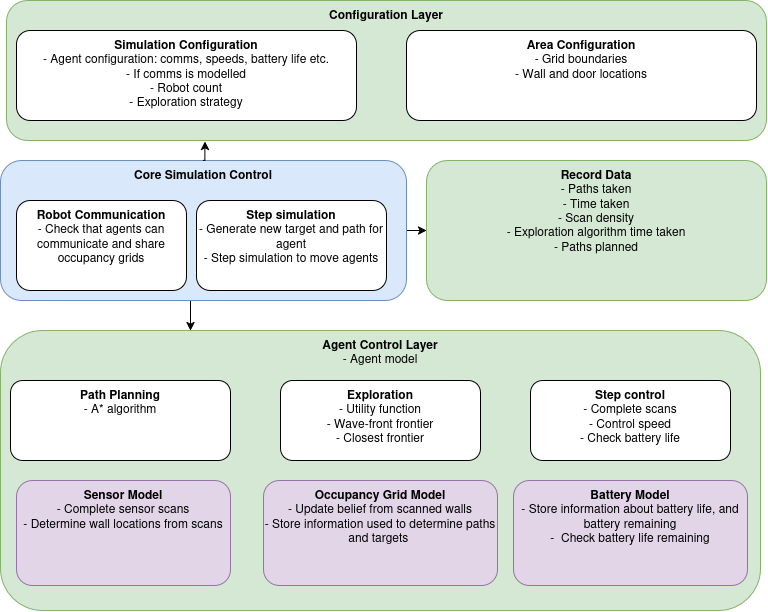

The diagram above was exported from draw.io. Its source (the exported page's mxGraphModel, read from the mxfile embedded in the PNG):
<mxGraphModel dx="1504" dy="765" grid="1" gridSize="10" guides="1" tooltips="1" connect="1" arrows="1" fold="1" page="1" pageScale="1" pageWidth="827" pageHeight="1169" math="0" shadow="0">
  <root>
    <mxCell id="0" />
    <mxCell id="1" parent="0" />
    <mxCell id="c999F7tSbbyjTzBXfo95-1" parent="1" style="rounded=1;whiteSpace=wrap;html=1;verticalAlign=top;fillColor=#d5e8d4;strokeColor=#82b366;" value="&lt;div&gt;&lt;b&gt;Configuration Layer&lt;/b&gt;&lt;/div&gt;&lt;div&gt;&lt;b&gt;&lt;br&gt;&lt;/b&gt;&lt;/div&gt;" vertex="1">
      <mxGeometry height="140" width="760" x="40" y="40" as="geometry" />
    </mxCell>
    <mxCell id="c999F7tSbbyjTzBXfo95-2" parent="1" style="rounded=1;whiteSpace=wrap;html=1;verticalAlign=top;" value="&lt;div&gt;&lt;b&gt;Simulation Configuration&lt;/b&gt;&lt;/div&gt;&lt;div&gt;- Agent configuration: comms, speeds, battery life etc.&lt;/div&gt;&lt;div&gt;- If comms is modelled&lt;/div&gt;&lt;div&gt;- Robot count&lt;/div&gt;&lt;div&gt;- Exploration strategy&lt;/div&gt;" vertex="1">
      <mxGeometry height="90" width="340" x="50" y="70" as="geometry" />
    </mxCell>
    <mxCell id="c999F7tSbbyjTzBXfo95-3" parent="1" style="rounded=1;whiteSpace=wrap;html=1;verticalAlign=top;" value="&lt;div&gt;&lt;b&gt;Area Configuration&lt;/b&gt;&lt;/div&gt;&lt;div&gt;- Grid boundaries&lt;/div&gt;&lt;div&gt;- Wall and door locations&lt;/div&gt;" vertex="1">
      <mxGeometry height="90" width="350" x="440" y="70" as="geometry" />
    </mxCell>
    <mxCell id="c999F7tSbbyjTzBXfo95-8" connectable="0" parent="1" style="group" value="" vertex="1">
      <mxGeometry height="280" width="760" x="34" y="370" as="geometry" />
    </mxCell>
    <mxCell id="c999F7tSbbyjTzBXfo95-4" parent="c999F7tSbbyjTzBXfo95-8" style="rounded=1;whiteSpace=wrap;html=1;verticalAlign=top;fillColor=#d5e8d4;strokeColor=#82b366;" value="&lt;div&gt;&lt;b&gt;Agent Control Layer&lt;/b&gt;&lt;/div&gt;- Agent model" vertex="1">
      <mxGeometry height="280" width="760" as="geometry" />
    </mxCell>
    <mxCell id="c999F7tSbbyjTzBXfo95-5" parent="c999F7tSbbyjTzBXfo95-8" style="rounded=1;whiteSpace=wrap;html=1;verticalAlign=top;" value="&lt;div&gt;&lt;b&gt;Path Planning&lt;/b&gt;&lt;/div&gt;&lt;div&gt;- A* algorithm&lt;/div&gt;" vertex="1">
      <mxGeometry height="80" width="220" x="10" y="50" as="geometry" />
    </mxCell>
    <mxCell id="c999F7tSbbyjTzBXfo95-6" parent="c999F7tSbbyjTzBXfo95-8" style="rounded=1;whiteSpace=wrap;html=1;verticalAlign=top;" value="&lt;div&gt;&lt;b&gt;Exploration&lt;/b&gt;&lt;/div&gt;&lt;div&gt;- Utility function&lt;/div&gt;&lt;div&gt;- Wave-front frontier&lt;/div&gt;&lt;div&gt;- Closest frontier&lt;/div&gt;" vertex="1">
      <mxGeometry height="80" width="200" x="280" y="50" as="geometry" />
    </mxCell>
    <mxCell id="c999F7tSbbyjTzBXfo95-7" parent="c999F7tSbbyjTzBXfo95-8" style="rounded=1;whiteSpace=wrap;html=1;verticalAlign=top;" value="&lt;div&gt;&lt;b&gt;Step control&lt;/b&gt;&lt;/div&gt;&lt;div&gt;- Complete scans&lt;/div&gt;&lt;div&gt;- Control speed&lt;/div&gt;&lt;div&gt;- Check battery life&lt;/div&gt;&lt;div&gt;&lt;br&gt;&lt;/div&gt;" vertex="1">
      <mxGeometry height="80" width="200" x="530" y="50" as="geometry" />
    </mxCell>
    <mxCell id="c999F7tSbbyjTzBXfo95-13" parent="c999F7tSbbyjTzBXfo95-8" style="rounded=1;whiteSpace=wrap;html=1;verticalAlign=top;fillColor=#e1d5e7;strokeColor=#9673a6;" value="&lt;div&gt;&lt;b&gt;Sensor Model&lt;/b&gt;&lt;/div&gt;&lt;div&gt;- Complete sensor scans&lt;/div&gt;&lt;div&gt;- Determine wall locations from scans&lt;/div&gt;" vertex="1">
      <mxGeometry height="105" width="214" x="16" y="150" as="geometry" />
    </mxCell>
    <mxCell id="c999F7tSbbyjTzBXfo95-14" parent="c999F7tSbbyjTzBXfo95-8" style="rounded=1;whiteSpace=wrap;html=1;verticalAlign=top;fillColor=#e1d5e7;strokeColor=#9673a6;" value="&lt;div&gt;&lt;b&gt;Occupancy Grid Model&lt;/b&gt;&lt;/div&gt;&lt;div&gt;- Update belief from scanned walls&lt;/div&gt;&lt;div&gt;- Store information used to determine paths and targets&amp;nbsp;&lt;/div&gt;" vertex="1">
      <mxGeometry height="105" width="234" x="263" y="150" as="geometry" />
    </mxCell>
    <mxCell id="c999F7tSbbyjTzBXfo95-15" parent="c999F7tSbbyjTzBXfo95-8" style="rounded=1;whiteSpace=wrap;html=1;verticalAlign=top;fillColor=#e1d5e7;strokeColor=#9673a6;" value="&lt;div&gt;&lt;b&gt;Battery Model&lt;/b&gt;&lt;/div&gt;&lt;div&gt;- Store information about battery life, and battery remaining&lt;/div&gt;&lt;div&gt;-&amp;nbsp; Check battery life remaining&lt;/div&gt;" vertex="1">
      <mxGeometry height="105" width="234" x="513" y="150" as="geometry" />
    </mxCell>
    <mxCell id="c999F7tSbbyjTzBXfo95-17" edge="1" parent="1" source="c999F7tSbbyjTzBXfo95-9" style="edgeStyle=orthogonalEdgeStyle;rounded=0;orthogonalLoop=1;jettySize=auto;html=1;exitX=1;exitY=0.5;exitDx=0;exitDy=0;entryX=0;entryY=0.5;entryDx=0;entryDy=0;" target="c999F7tSbbyjTzBXfo95-12">
      <mxGeometry relative="1" as="geometry" />
    </mxCell>
    <mxCell id="c999F7tSbbyjTzBXfo95-18" edge="1" parent="1" source="c999F7tSbbyjTzBXfo95-9" style="edgeStyle=orthogonalEdgeStyle;rounded=0;orthogonalLoop=1;jettySize=auto;html=1;exitX=0.5;exitY=1;exitDx=0;exitDy=0;entryX=0.25;entryY=0;entryDx=0;entryDy=0;" target="c999F7tSbbyjTzBXfo95-4">
      <mxGeometry relative="1" as="geometry" />
    </mxCell>
    <mxCell id="c999F7tSbbyjTzBXfo95-9" parent="1" style="rounded=1;whiteSpace=wrap;html=1;verticalAlign=top;fillColor=#dae8fc;strokeColor=#6c8ebf;" value="&lt;b&gt;Core Simulation Control&lt;/b&gt;" vertex="1">
      <mxGeometry height="140" width="406" x="34" y="200" as="geometry" />
    </mxCell>
    <mxCell id="c999F7tSbbyjTzBXfo95-10" parent="1" style="rounded=1;whiteSpace=wrap;html=1;verticalAlign=top;" value="&lt;div&gt;&lt;b&gt;Robot Communication&lt;/b&gt;&lt;/div&gt;&lt;div&gt;- Check that agents can communicate and share occupancy grids&lt;/div&gt;&lt;div&gt;&lt;br&gt;&lt;/div&gt;" vertex="1">
      <mxGeometry height="90" width="170" x="50" y="240" as="geometry" />
    </mxCell>
    <mxCell id="c999F7tSbbyjTzBXfo95-11" parent="1" style="rounded=1;whiteSpace=wrap;html=1;verticalAlign=top;" value="&lt;div&gt;&lt;b&gt;Step simulation&lt;/b&gt;&lt;/div&gt;&lt;div&gt;- Generate new target and path for agent&lt;/div&gt;&lt;div&gt;- Step simulation to move agents&lt;/div&gt;" vertex="1">
      <mxGeometry height="90" width="190" x="230" y="240" as="geometry" />
    </mxCell>
    <mxCell id="c999F7tSbbyjTzBXfo95-12" parent="1" style="rounded=1;whiteSpace=wrap;html=1;verticalAlign=top;fillColor=#d5e8d4;strokeColor=#82b366;" value="&lt;div&gt;&lt;b&gt;Record Data&lt;/b&gt;&lt;/div&gt;&lt;div&gt;- Paths taken&lt;/div&gt;&lt;div&gt;- Time taken&lt;/div&gt;&lt;div&gt;- Scan density&lt;/div&gt;&lt;div&gt;- Exploration algorithm time taken&lt;/div&gt;&lt;div&gt;- Paths planned&lt;/div&gt;" vertex="1">
      <mxGeometry height="140" width="340" x="460" y="200" as="geometry" />
    </mxCell>
    <mxCell id="c999F7tSbbyjTzBXfo95-16" edge="1" parent="1" source="c999F7tSbbyjTzBXfo95-9" style="edgeStyle=orthogonalEdgeStyle;rounded=0;orthogonalLoop=1;jettySize=auto;html=1;exitX=0.5;exitY=0;exitDx=0;exitDy=0;entryX=0.261;entryY=1.007;entryDx=0;entryDy=0;entryPerimeter=0;" target="c999F7tSbbyjTzBXfo95-1">
      <mxGeometry relative="1" as="geometry" />
    </mxCell>
  </root>
</mxGraphModel>